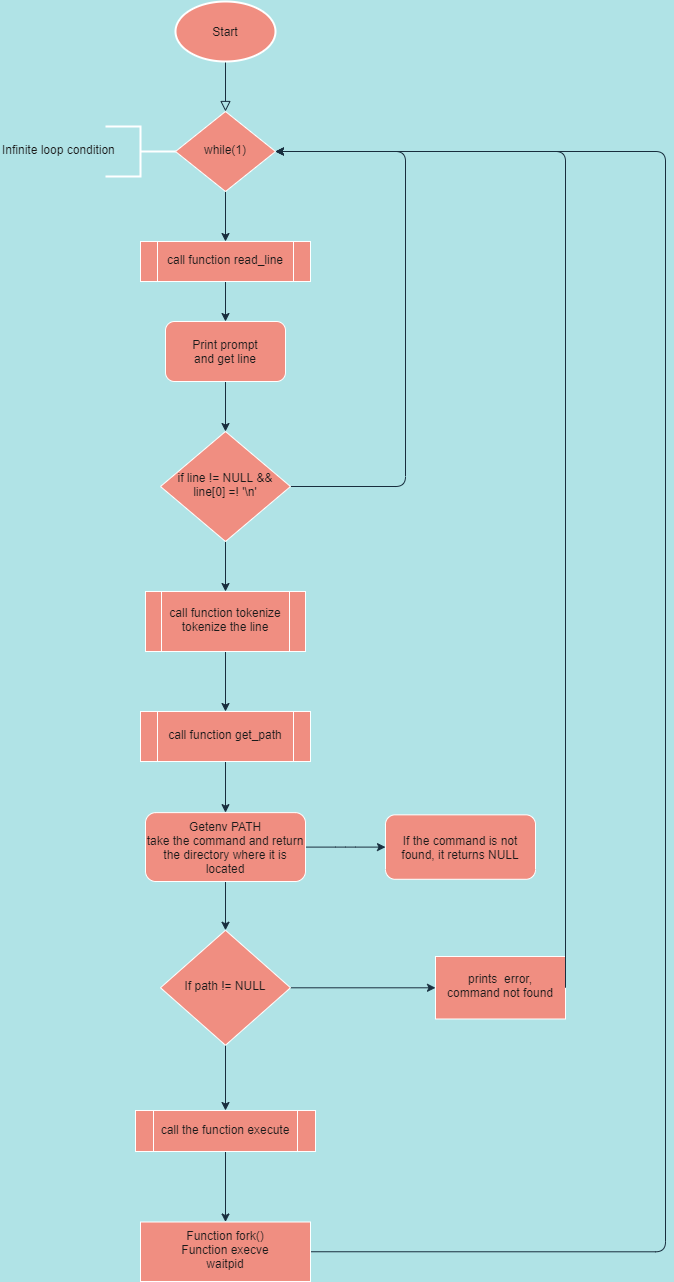

The diagram above was exported from draw.io. Its source (the exported page's mxGraphModel, read from the mxfile embedded in the PNG):
<mxGraphModel dx="1695" dy="425" grid="1" gridSize="10" guides="1" tooltips="1" connect="1" arrows="1" fold="1" page="1" pageScale="1" pageWidth="827" pageHeight="1169" background="#B0E3E6" math="0" shadow="0">
  <root>
    <mxCell id="WIyWlLk6GJQsqaUBKTNV-0" />
    <mxCell id="WIyWlLk6GJQsqaUBKTNV-1" parent="WIyWlLk6GJQsqaUBKTNV-0" />
    <mxCell id="WIyWlLk6GJQsqaUBKTNV-2" value="" style="rounded=0;html=1;jettySize=auto;orthogonalLoop=1;fontSize=11;endArrow=block;endFill=0;endSize=8;strokeWidth=1;shadow=0;labelBackgroundColor=none;edgeStyle=orthogonalEdgeStyle;strokeColor=#182E3E;fontColor=#1A1A1A;" parent="WIyWlLk6GJQsqaUBKTNV-1" target="WIyWlLk6GJQsqaUBKTNV-6" edge="1">
      <mxGeometry relative="1" as="geometry">
        <mxPoint x="220" y="120" as="sourcePoint" />
      </mxGeometry>
    </mxCell>
    <mxCell id="i3MJvxfXcF3UKQeds6vN-11" value="" style="edgeStyle=orthogonalEdgeStyle;rounded=1;sketch=0;orthogonalLoop=1;jettySize=auto;html=1;fontColor=#1A1A1A;strokeColor=#182E3E;labelBackgroundColor=#B0E3E6;" parent="WIyWlLk6GJQsqaUBKTNV-1" source="WIyWlLk6GJQsqaUBKTNV-6" target="i3MJvxfXcF3UKQeds6vN-10" edge="1">
      <mxGeometry relative="1" as="geometry" />
    </mxCell>
    <mxCell id="WIyWlLk6GJQsqaUBKTNV-6" value="while(1)" style="rhombus;whiteSpace=wrap;html=1;shadow=0;fontFamily=Helvetica;fontSize=12;align=center;strokeWidth=1;spacing=6;spacingTop=-4;fillColor=#F08E81;strokeColor=#FFFFFF;fontColor=#1A1A1A;" parent="WIyWlLk6GJQsqaUBKTNV-1" vertex="1">
      <mxGeometry x="170" y="170" width="100" height="80" as="geometry" />
    </mxCell>
    <mxCell id="i3MJvxfXcF3UKQeds6vN-0" value="" style="strokeWidth=2;html=1;shape=mxgraph.flowchart.annotation_2;align=left;labelPosition=right;pointerEvents=1;rotation=-180;fillColor=#F08E81;strokeColor=#FFFFFF;fontColor=#1A1A1A;" parent="WIyWlLk6GJQsqaUBKTNV-1" vertex="1">
      <mxGeometry x="100" y="185" width="70" height="50" as="geometry" />
    </mxCell>
    <mxCell id="i3MJvxfXcF3UKQeds6vN-1" value="Infinite loop condition" style="text;whiteSpace=wrap;html=1;fontColor=#1A1A1A;" parent="WIyWlLk6GJQsqaUBKTNV-1" vertex="1">
      <mxGeometry x="-5" y="195" width="140" height="30" as="geometry" />
    </mxCell>
    <mxCell id="i3MJvxfXcF3UKQeds6vN-3" value="Start" style="strokeWidth=2;html=1;shape=mxgraph.flowchart.start_1;whiteSpace=wrap;rounded=0;sketch=0;fontColor=#1A1A1A;fillColor=#F08E81;strokeColor=#FFFFFF;" parent="WIyWlLk6GJQsqaUBKTNV-1" vertex="1">
      <mxGeometry x="170" y="60" width="100" height="60" as="geometry" />
    </mxCell>
    <mxCell id="i3MJvxfXcF3UKQeds6vN-34" value="" style="edgeStyle=orthogonalEdgeStyle;curved=0;rounded=1;sketch=0;orthogonalLoop=1;jettySize=auto;html=1;fontColor=#1A1A1A;strokeColor=#182E3E;labelBackgroundColor=#B0E3E6;" parent="WIyWlLk6GJQsqaUBKTNV-1" source="i3MJvxfXcF3UKQeds6vN-10" target="i3MJvxfXcF3UKQeds6vN-32" edge="1">
      <mxGeometry relative="1" as="geometry" />
    </mxCell>
    <mxCell id="i3MJvxfXcF3UKQeds6vN-10" value="call function read_line" style="shape=process;whiteSpace=wrap;html=1;backgroundOutline=1;shadow=0;fontColor=#1A1A1A;strokeColor=#FFFFFF;strokeWidth=1;fillColor=#F08E81;spacing=6;spacingTop=-4;" parent="WIyWlLk6GJQsqaUBKTNV-1" vertex="1">
      <mxGeometry x="135" y="300" width="170" height="40" as="geometry" />
    </mxCell>
    <mxCell id="i3MJvxfXcF3UKQeds6vN-15" value="" style="edgeStyle=orthogonalEdgeStyle;rounded=1;sketch=0;orthogonalLoop=1;jettySize=auto;html=1;fontFamily=Helvetica;fontColor=#1A1A1A;strokeColor=#182E3E;entryX=1;entryY=0.5;entryDx=0;entryDy=0;exitX=1;exitY=0.5;exitDx=0;exitDy=0;labelBackgroundColor=#B0E3E6;" parent="WIyWlLk6GJQsqaUBKTNV-1" source="i3MJvxfXcF3UKQeds6vN-12" target="WIyWlLk6GJQsqaUBKTNV-6" edge="1">
      <mxGeometry relative="1" as="geometry">
        <mxPoint x="510" y="210" as="targetPoint" />
        <Array as="points">
          <mxPoint x="400" y="545" />
          <mxPoint x="400" y="210" />
        </Array>
      </mxGeometry>
    </mxCell>
    <mxCell id="i3MJvxfXcF3UKQeds6vN-18" value="" style="edgeStyle=orthogonalEdgeStyle;curved=0;rounded=1;sketch=0;orthogonalLoop=1;jettySize=auto;html=1;fontColor=#1A1A1A;strokeColor=#182E3E;labelBackgroundColor=#B0E3E6;" parent="WIyWlLk6GJQsqaUBKTNV-1" source="i3MJvxfXcF3UKQeds6vN-12" target="i3MJvxfXcF3UKQeds6vN-17" edge="1">
      <mxGeometry relative="1" as="geometry" />
    </mxCell>
    <mxCell id="i3MJvxfXcF3UKQeds6vN-12" value="if line != NULL &amp;amp;&amp;amp; line[0] =! '\n'" style="rhombus;whiteSpace=wrap;html=1;shadow=0;fontColor=#1A1A1A;strokeColor=#FFFFFF;strokeWidth=1;fillColor=#F08E81;spacing=6;spacingTop=-4;fontFamily=Helvetica;" parent="WIyWlLk6GJQsqaUBKTNV-1" vertex="1">
      <mxGeometry x="155" y="490" width="130" height="110" as="geometry" />
    </mxCell>
    <mxCell id="i3MJvxfXcF3UKQeds6vN-20" value="" style="edgeStyle=orthogonalEdgeStyle;curved=0;rounded=1;sketch=0;orthogonalLoop=1;jettySize=auto;html=1;fontColor=#1A1A1A;strokeColor=#182E3E;labelBackgroundColor=#B0E3E6;" parent="WIyWlLk6GJQsqaUBKTNV-1" source="i3MJvxfXcF3UKQeds6vN-17" target="i3MJvxfXcF3UKQeds6vN-19" edge="1">
      <mxGeometry relative="1" as="geometry" />
    </mxCell>
    <mxCell id="i3MJvxfXcF3UKQeds6vN-17" value="call function tokenize&lt;br&gt;tokenize the line" style="shape=process;whiteSpace=wrap;html=1;backgroundOutline=1;shadow=0;fontColor=#1A1A1A;strokeColor=#FFFFFF;strokeWidth=1;fillColor=#F08E81;spacing=6;spacingTop=-4;" parent="WIyWlLk6GJQsqaUBKTNV-1" vertex="1">
      <mxGeometry x="140" y="650" width="160" height="60" as="geometry" />
    </mxCell>
    <mxCell id="evG4H1-hGmF4UquOuYNP-2" style="edgeStyle=orthogonalEdgeStyle;curved=0;rounded=1;sketch=0;orthogonalLoop=1;jettySize=auto;html=1;entryX=0.5;entryY=0;entryDx=0;entryDy=0;fontColor=#1A1A1A;strokeColor=#182E3E;" edge="1" parent="WIyWlLk6GJQsqaUBKTNV-1" source="i3MJvxfXcF3UKQeds6vN-19" target="evG4H1-hGmF4UquOuYNP-1">
      <mxGeometry relative="1" as="geometry" />
    </mxCell>
    <mxCell id="i3MJvxfXcF3UKQeds6vN-19" value="call function get_path&lt;br&gt;" style="shape=process;whiteSpace=wrap;html=1;backgroundOutline=1;shadow=0;fontColor=#1A1A1A;strokeColor=#FFFFFF;strokeWidth=1;fillColor=#F08E81;spacing=6;spacingTop=-4;" parent="WIyWlLk6GJQsqaUBKTNV-1" vertex="1">
      <mxGeometry x="135" y="770" width="170" height="50" as="geometry" />
    </mxCell>
    <mxCell id="i3MJvxfXcF3UKQeds6vN-24" value="" style="edgeStyle=orthogonalEdgeStyle;curved=0;rounded=1;sketch=0;orthogonalLoop=1;jettySize=auto;html=1;fontColor=#1A1A1A;strokeColor=#182E3E;labelBackgroundColor=#B0E3E6;" parent="WIyWlLk6GJQsqaUBKTNV-1" source="i3MJvxfXcF3UKQeds6vN-21" target="i3MJvxfXcF3UKQeds6vN-23" edge="1">
      <mxGeometry relative="1" as="geometry" />
    </mxCell>
    <mxCell id="i3MJvxfXcF3UKQeds6vN-26" value="" style="edgeStyle=orthogonalEdgeStyle;curved=0;rounded=1;sketch=0;orthogonalLoop=1;jettySize=auto;html=1;fontColor=#1A1A1A;strokeColor=#182E3E;labelBackgroundColor=#B0E3E6;" parent="WIyWlLk6GJQsqaUBKTNV-1" source="i3MJvxfXcF3UKQeds6vN-21" target="i3MJvxfXcF3UKQeds6vN-25" edge="1">
      <mxGeometry relative="1" as="geometry" />
    </mxCell>
    <mxCell id="i3MJvxfXcF3UKQeds6vN-21" value="If path != NULL" style="rhombus;whiteSpace=wrap;html=1;shadow=0;fontColor=#1A1A1A;strokeColor=#FFFFFF;strokeWidth=1;fillColor=#F08E81;spacing=6;spacingTop=-4;" parent="WIyWlLk6GJQsqaUBKTNV-1" vertex="1">
      <mxGeometry x="155" y="988.75" width="130" height="115" as="geometry" />
    </mxCell>
    <mxCell id="i3MJvxfXcF3UKQeds6vN-28" style="edgeStyle=orthogonalEdgeStyle;curved=0;rounded=1;sketch=0;orthogonalLoop=1;jettySize=auto;html=1;exitX=1;exitY=0.5;exitDx=0;exitDy=0;fontColor=#1A1A1A;strokeColor=#182E3E;entryX=1;entryY=0.5;entryDx=0;entryDy=0;labelBackgroundColor=#B0E3E6;" parent="WIyWlLk6GJQsqaUBKTNV-1" source="evG4H1-hGmF4UquOuYNP-7" target="WIyWlLk6GJQsqaUBKTNV-6" edge="1">
      <mxGeometry relative="1" as="geometry">
        <mxPoint x="620" y="210" as="targetPoint" />
        <Array as="points">
          <mxPoint x="660" y="1310" />
          <mxPoint x="660" y="210" />
        </Array>
      </mxGeometry>
    </mxCell>
    <mxCell id="evG4H1-hGmF4UquOuYNP-8" value="" style="edgeStyle=orthogonalEdgeStyle;curved=0;rounded=1;sketch=0;orthogonalLoop=1;jettySize=auto;html=1;fontColor=#1A1A1A;strokeColor=#182E3E;" edge="1" parent="WIyWlLk6GJQsqaUBKTNV-1" source="i3MJvxfXcF3UKQeds6vN-23" target="evG4H1-hGmF4UquOuYNP-7">
      <mxGeometry relative="1" as="geometry" />
    </mxCell>
    <mxCell id="i3MJvxfXcF3UKQeds6vN-23" value="call the function execute&lt;br&gt;" style="shape=process;whiteSpace=wrap;html=1;backgroundOutline=1;shadow=0;fontColor=#1A1A1A;strokeColor=#FFFFFF;strokeWidth=1;fillColor=#F08E81;spacing=6;spacingTop=-4;" parent="WIyWlLk6GJQsqaUBKTNV-1" vertex="1">
      <mxGeometry x="130" y="1169" width="180" height="41" as="geometry" />
    </mxCell>
    <mxCell id="i3MJvxfXcF3UKQeds6vN-25" value="prints&amp;nbsp; error, command not found" style="whiteSpace=wrap;html=1;shadow=0;fontColor=#1A1A1A;strokeColor=#FFFFFF;strokeWidth=1;fillColor=#F08E81;spacing=6;spacingTop=-4;" parent="WIyWlLk6GJQsqaUBKTNV-1" vertex="1">
      <mxGeometry x="430" y="1015" width="130" height="62.5" as="geometry" />
    </mxCell>
    <mxCell id="i3MJvxfXcF3UKQeds6vN-29" value="" style="endArrow=classic;html=1;fontColor=#1A1A1A;strokeColor=#182E3E;exitX=1;exitY=0.5;exitDx=0;exitDy=0;entryX=1;entryY=0.5;entryDx=0;entryDy=0;labelBackgroundColor=#B0E3E6;" parent="WIyWlLk6GJQsqaUBKTNV-1" source="i3MJvxfXcF3UKQeds6vN-25" target="WIyWlLk6GJQsqaUBKTNV-6" edge="1">
      <mxGeometry width="50" height="50" relative="1" as="geometry">
        <mxPoint x="340" y="680" as="sourcePoint" />
        <mxPoint x="550" y="470" as="targetPoint" />
        <Array as="points">
          <mxPoint x="560" y="210" />
        </Array>
      </mxGeometry>
    </mxCell>
    <mxCell id="evG4H1-hGmF4UquOuYNP-0" value="" style="edgeStyle=orthogonalEdgeStyle;rounded=0;orthogonalLoop=1;jettySize=auto;html=1;strokeColor=#182E3E;fontColor=#1A1A1A;labelBackgroundColor=#B0E3E6;" edge="1" parent="WIyWlLk6GJQsqaUBKTNV-1" source="i3MJvxfXcF3UKQeds6vN-32" target="i3MJvxfXcF3UKQeds6vN-12">
      <mxGeometry relative="1" as="geometry" />
    </mxCell>
    <mxCell id="i3MJvxfXcF3UKQeds6vN-32" value="Print prompt&lt;br&gt;and get line" style="rounded=1;whiteSpace=wrap;html=1;sketch=0;fontColor=#1A1A1A;strokeColor=#FFFFFF;fillColor=#F08E81;" parent="WIyWlLk6GJQsqaUBKTNV-1" vertex="1">
      <mxGeometry x="160" y="380" width="120" height="60" as="geometry" />
    </mxCell>
    <mxCell id="evG4H1-hGmF4UquOuYNP-5" value="" style="edgeStyle=orthogonalEdgeStyle;curved=0;rounded=1;sketch=0;orthogonalLoop=1;jettySize=auto;html=1;fontColor=#1A1A1A;strokeColor=#182E3E;" edge="1" parent="WIyWlLk6GJQsqaUBKTNV-1" source="evG4H1-hGmF4UquOuYNP-1" target="evG4H1-hGmF4UquOuYNP-4">
      <mxGeometry relative="1" as="geometry" />
    </mxCell>
    <mxCell id="evG4H1-hGmF4UquOuYNP-6" value="" style="edgeStyle=orthogonalEdgeStyle;curved=0;rounded=1;sketch=0;orthogonalLoop=1;jettySize=auto;html=1;fontColor=#1A1A1A;strokeColor=#182E3E;" edge="1" parent="WIyWlLk6GJQsqaUBKTNV-1" source="evG4H1-hGmF4UquOuYNP-1" target="i3MJvxfXcF3UKQeds6vN-21">
      <mxGeometry relative="1" as="geometry" />
    </mxCell>
    <mxCell id="evG4H1-hGmF4UquOuYNP-1" value="&lt;div&gt;Getenv PATH&lt;/div&gt;&lt;div&gt;take the command and return the directory where it is located&lt;/div&gt;" style="rounded=1;whiteSpace=wrap;html=1;fillColor=#F08E81;strokeColor=#FFFFFF;fontColor=#1A1A1A;" vertex="1" parent="WIyWlLk6GJQsqaUBKTNV-1">
      <mxGeometry x="140" y="871.13" width="160" height="68.87" as="geometry" />
    </mxCell>
    <mxCell id="evG4H1-hGmF4UquOuYNP-4" value="If the command is not found, it returns NULL" style="whiteSpace=wrap;html=1;rounded=1;fontColor=#1A1A1A;strokeColor=#FFFFFF;fillColor=#F08E81;" vertex="1" parent="WIyWlLk6GJQsqaUBKTNV-1">
      <mxGeometry x="380" y="873.35" width="150" height="64.43" as="geometry" />
    </mxCell>
    <mxCell id="evG4H1-hGmF4UquOuYNP-7" value="Function fork()&lt;br&gt;Function execve&lt;br&gt;waitpid" style="whiteSpace=wrap;html=1;shadow=0;fontColor=#1A1A1A;strokeColor=#FFFFFF;strokeWidth=1;fillColor=#F08E81;spacing=6;spacingTop=-4;" vertex="1" parent="WIyWlLk6GJQsqaUBKTNV-1">
      <mxGeometry x="135" y="1280.5" width="170" height="59.5" as="geometry" />
    </mxCell>
  </root>
</mxGraphModel>